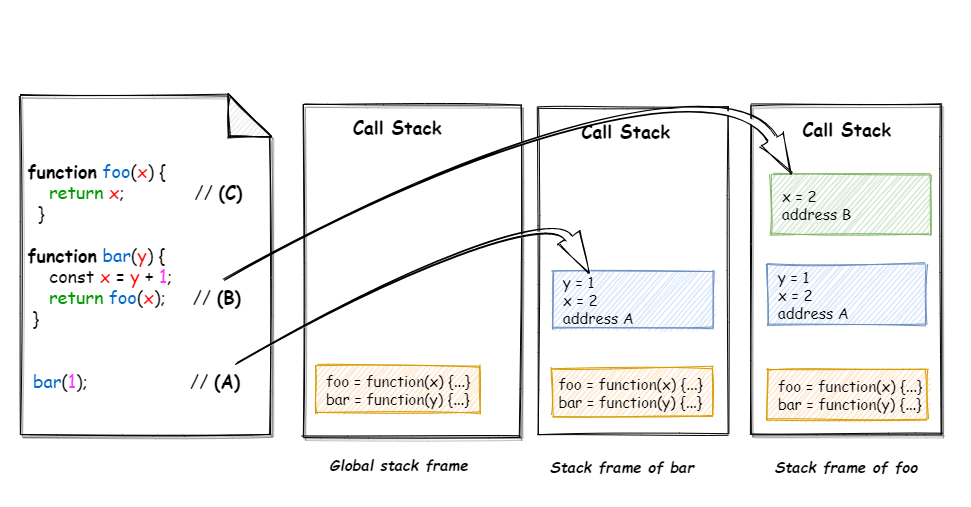

The diagram above was exported from draw.io. Its source (the exported page's mxGraphModel, read from the mxfile embedded in the PNG):
<mxGraphModel dx="1030" dy="779" grid="1" gridSize="10" guides="1" tooltips="1" connect="1" arrows="1" fold="1" page="1" pageScale="1" pageWidth="850" pageHeight="1100" math="0" shadow="0">
  <root>
    <mxCell id="0" />
    <mxCell id="1" parent="0" />
    <mxCell id="39" value="" style="rounded=0;whiteSpace=wrap;html=1;sketch=0;fontFamily=Comic Sans MS;fontSize=15;strokeColor=none;" parent="1" vertex="1">
      <mxGeometry x="10" y="490" width="970" height="420" as="geometry" />
    </mxCell>
    <mxCell id="11" value="&lt;font style=&quot;font-size: 18px&quot;&gt;&lt;br&gt;&lt;br&gt;&amp;nbsp; &lt;br&gt;&amp;nbsp;&lt;b&gt;function&lt;/b&gt;&amp;nbsp;&lt;font color=&quot;#0066cc&quot;&gt;foo&lt;/font&gt;(&lt;font color=&quot;#ff0000&quot;&gt;x&lt;/font&gt;) {&amp;nbsp;&lt;br&gt;&amp;nbsp; &amp;nbsp; &amp;nbsp;&lt;font color=&quot;#009900&quot;&gt;return&amp;nbsp;&lt;/font&gt;&lt;font color=&quot;#ff0000&quot;&gt;x&lt;/font&gt;;&amp;nbsp; &amp;nbsp; &amp;nbsp; &amp;nbsp; &amp;nbsp; &amp;nbsp; &amp;nbsp;//&amp;nbsp;&lt;b&gt;(&lt;/b&gt;&lt;b&gt;C&lt;/b&gt;&lt;b&gt;)&lt;/b&gt;&lt;br&gt;&amp;nbsp; &amp;nbsp;}&lt;br&gt;&amp;nbsp; &lt;b&gt;&lt;br&gt;&lt;/b&gt;&amp;nbsp;&lt;b&gt;function&lt;/b&gt; &lt;font color=&quot;#0066cc&quot;&gt;bar&lt;/font&gt;(&lt;font color=&quot;#ff0000&quot;&gt;y&lt;/font&gt;) {&amp;nbsp;&lt;br&gt;&amp;nbsp; &amp;nbsp; &amp;nbsp;const &lt;font color=&quot;#ff0000&quot;&gt;x&lt;/font&gt; = &lt;font color=&quot;#ff0000&quot;&gt;y&lt;/font&gt; + &lt;font color=&quot;#ff33ff&quot;&gt;1&lt;/font&gt;;&amp;nbsp;&lt;br&gt;&amp;nbsp; &amp;nbsp; &amp;nbsp;&lt;font color=&quot;#009900&quot;&gt;return &lt;/font&gt;&lt;font color=&quot;#0066cc&quot;&gt;foo&lt;/font&gt;(&lt;font color=&quot;#ff0000&quot;&gt;x&lt;/font&gt;);&amp;nbsp; &amp;nbsp; &amp;nbsp;// &lt;b&gt;(&lt;/b&gt;&lt;b&gt;B&lt;/b&gt;&lt;b&gt;)&lt;/b&gt;&amp;nbsp;&lt;br&gt;&amp;nbsp; }&lt;br&gt;&lt;br&gt;&lt;br&gt;&amp;nbsp;&amp;nbsp;&lt;font color=&quot;#0066cc&quot;&gt;bar&lt;/font&gt;(&lt;font color=&quot;#ff33ff&quot;&gt;1&lt;/font&gt;);&amp;nbsp; &amp;nbsp; &amp;nbsp; &amp;nbsp; &amp;nbsp; &amp;nbsp; &amp;nbsp; &amp;nbsp; &amp;nbsp; &amp;nbsp;//&amp;nbsp;&lt;b&gt;(A)&lt;/b&gt;&lt;br&gt;&lt;br&gt;&amp;nbsp;&amp;nbsp;&lt;/font&gt;" style="shape=note;whiteSpace=wrap;html=1;backgroundOutline=1;darkOpacity=0.05;sketch=1;fontFamily=Comic Sans MS;fontSize=15;align=left;shadow=1;size=42;" parent="1" vertex="1">
      <mxGeometry x="30" y="510" width="250" height="340" as="geometry" />
    </mxCell>
    <mxCell id="29" value="" style="group;" parent="1" vertex="1" connectable="0">
      <mxGeometry x="761" y="510" width="190" height="340" as="geometry" />
    </mxCell>
    <mxCell id="25" value="" style="rounded=0;whiteSpace=wrap;html=1;sketch=1;shadow=1;" parent="29" vertex="1">
      <mxGeometry y="10" width="190" height="330" as="geometry" />
    </mxCell>
    <mxCell id="9" value="&amp;nbsp; x = 2&lt;br style=&quot;font-size: 15px&quot;&gt;&amp;nbsp; address B" style="html=1;align=left;fontSize=15;fontFamily=Comic Sans MS;sketch=1;fillColor=#d5e8d4;strokeColor=#82b366;" parent="29" vertex="1">
      <mxGeometry x="20" y="80" width="159" height="60" as="geometry" />
    </mxCell>
    <mxCell id="7" value="&amp;nbsp; foo = function(x) {...}&lt;br style=&quot;font-size: 15px&quot;&gt;&amp;nbsp; bar = function(y) {...}" style="html=1;align=left;fontSize=15;fontFamily=Comic Sans MS;sketch=1;fillColor=#ffe6cc;strokeColor=#d79b00;" parent="29" vertex="1">
      <mxGeometry x="15.5" y="275" width="160" height="50" as="geometry" />
    </mxCell>
    <mxCell id="8" value="&lt;div&gt;&lt;span&gt;&amp;nbsp; y = 1&lt;/span&gt;&lt;/div&gt;&lt;div&gt;&lt;span&gt;&amp;nbsp; x = 2&lt;/span&gt;&lt;/div&gt;&lt;div&gt;&lt;span&gt;&amp;nbsp; address A&lt;/span&gt;&lt;/div&gt;" style="html=1;align=left;fontSize=15;fontFamily=Comic Sans MS;sketch=1;fillColor=#dae8fc;strokeColor=#6c8ebf;" parent="29" vertex="1">
      <mxGeometry x="15.5" y="170" width="159" height="60" as="geometry" />
    </mxCell>
    <mxCell id="35" value="&lt;h2&gt;&lt;font face=&quot;Comic Sans MS&quot;&gt;Call Stack&lt;/font&gt;&lt;/h2&gt;" style="text;html=1;strokeColor=none;fillColor=none;align=center;verticalAlign=middle;whiteSpace=wrap;rounded=0;sketch=1;" parent="29" vertex="1">
      <mxGeometry x="37.5" y="20" width="115" height="30" as="geometry" />
    </mxCell>
    <mxCell id="27" value="" style="group;shadow=1;strokeColor=#000000;fillColor=#ffffff;sketch=1;" parent="1" vertex="1" connectable="0">
      <mxGeometry x="312.6" y="520" width="217.4" height="332.72" as="geometry" />
    </mxCell>
    <mxCell id="2" value="&amp;nbsp; foo = function(x) {...}&lt;br style=&quot;font-size: 15px&quot;&gt;&amp;nbsp; bar = function(y) {...}" style="html=1;align=left;fontSize=15;fontFamily=Comic Sans MS;sketch=1;shadow=0;glass=0;fillColor=#ffe6cc;strokeColor=#d79b00;" parent="27" vertex="1">
      <mxGeometry x="12.77500940203084" y="261.81570894253656" width="163.52012034599474" height="46.752805168310104" as="geometry" />
    </mxCell>
    <mxCell id="22" value="&lt;h2&gt;&lt;font face=&quot;Comic Sans MS&quot;&gt;Call Stack&lt;/font&gt;&lt;/h2&gt;" style="text;html=1;strokeColor=none;fillColor=none;align=center;verticalAlign=middle;whiteSpace=wrap;rounded=0;sketch=1;" parent="27" vertex="1">
      <mxGeometry x="35.770026325686345" y="9.35056103366202" width="117.53008649868372" height="28.05168310098606" as="geometry" />
    </mxCell>
    <mxCell id="28" value="" style="group;shadow=1;" parent="1" vertex="1" connectable="0">
      <mxGeometry x="548" y="522.92" width="190" height="395.92999999999995" as="geometry" />
    </mxCell>
    <mxCell id="23" value="" style="rounded=0;whiteSpace=wrap;html=1;sketch=1;" parent="28" vertex="1">
      <mxGeometry width="190" height="327.08" as="geometry" />
    </mxCell>
    <mxCell id="3" value="&amp;nbsp;foo = function(x) {...}&lt;br style=&quot;font-size: 15px&quot;&gt;&amp;nbsp;bar = function(y) {...}" style="html=1;align=left;fontSize=15;fontFamily=Comic Sans MS;sketch=1;fillColor=#ffe6cc;strokeColor=#d79b00;" parent="28" vertex="1">
      <mxGeometry x="14" y="260.64" width="160" height="48.1" as="geometry" />
    </mxCell>
    <mxCell id="4" value="&amp;nbsp; y = 1&lt;br style=&quot;font-size: 15px&quot;&gt;&amp;nbsp; x = 2&lt;br style=&quot;font-size: 15px&quot;&gt;&amp;nbsp; address A" style="html=1;align=left;fontSize=15;fontFamily=Comic Sans MS;sketch=1;fillColor=#dae8fc;strokeColor=#6c8ebf;" parent="28" vertex="1">
      <mxGeometry x="14" y="163.54" width="161" height="57.72" as="geometry" />
    </mxCell>
    <mxCell id="24" value="&lt;h2&gt;&lt;font face=&quot;Comic Sans MS&quot;&gt;Call Stack&lt;/font&gt;&lt;/h2&gt;" style="text;html=1;strokeColor=none;fillColor=none;align=center;verticalAlign=middle;whiteSpace=wrap;rounded=0;sketch=1;" parent="28" vertex="1">
      <mxGeometry x="30" y="9.62" width="115" height="28.86" as="geometry" />
    </mxCell>
    <mxCell id="43" value="" style="html=1;shadow=0;dashed=0;align=center;verticalAlign=middle;shape=mxgraph.arrows2.jumpInArrow;dy=4.92;dx=40.33;arrowHead=25.9;sketch=1;rotation=60;" parent="28" vertex="1">
      <mxGeometry x="-120.89" y="-162" width="192.83" height="556.87" as="geometry" />
    </mxCell>
    <mxCell id="36" value="&lt;font style=&quot;font-size: 15px&quot;&gt;Global stack frame&lt;/font&gt;" style="text;html=1;strokeColor=none;fillColor=none;align=center;verticalAlign=middle;whiteSpace=wrap;rounded=0;sketch=1;fontSize=15;fontFamily=Comic Sans MS;fontStyle=3" parent="1" vertex="1">
      <mxGeometry x="334" y="872" width="150" height="15" as="geometry" />
    </mxCell>
    <mxCell id="37" value="&lt;font style=&quot;font-size: 15px&quot;&gt;Stack frame of bar&lt;/font&gt;" style="text;html=1;strokeColor=none;fillColor=none;align=center;verticalAlign=middle;whiteSpace=wrap;rounded=0;sketch=1;fontSize=15;fontFamily=Comic Sans MS;fontStyle=3" parent="1" vertex="1">
      <mxGeometry x="557" y="867" width="150" height="30" as="geometry" />
    </mxCell>
    <mxCell id="38" value="&lt;font style=&quot;font-size: 15px;&quot;&gt;Stack frame of foo&lt;/font&gt;" style="text;html=1;align=center;verticalAlign=middle;whiteSpace=wrap;rounded=0;sketch=1;fontSize=15;fontFamily=Comic Sans MS;fontStyle=3" parent="1" vertex="1">
      <mxGeometry x="781" y="867" width="150" height="30" as="geometry" />
    </mxCell>
    <mxCell id="44" value="" style="html=1;shadow=0;dashed=0;align=center;verticalAlign=middle;shape=mxgraph.arrows2.jumpInArrow;dy=4.92;dx=40.33;arrowHead=25.9;sketch=1;rotation=60;" parent="1" vertex="1">
      <mxGeometry x="378.94" y="548.16" width="97.53" height="364.08" as="geometry" />
    </mxCell>
  </root>
</mxGraphModel>